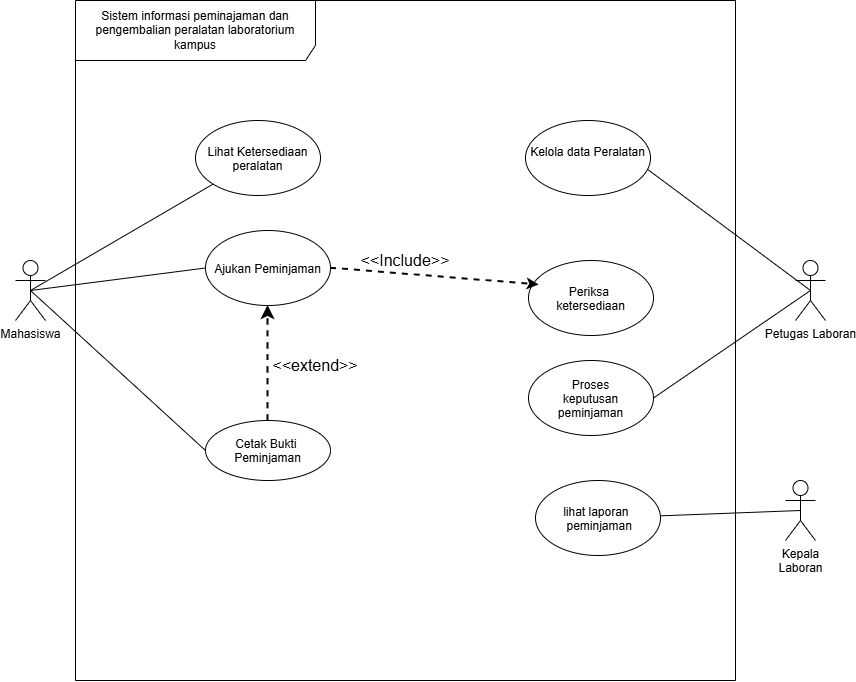

The diagram above was exported from draw.io. Its source (the exported page's mxGraphModel, read from the mxfile embedded in the PNG):
<mxGraphModel dx="886" dy="1215" grid="1" gridSize="10" guides="1" tooltips="1" connect="1" arrows="1" fold="1" page="1" pageScale="1" pageWidth="827" pageHeight="1169" math="0" shadow="0">
  <root>
    <mxCell id="0" />
    <mxCell id="1" parent="0" />
    <mxCell id="is0Sz7JlckCrl0nxkG3o-1" parent="1" style="shape=umlFrame;whiteSpace=wrap;html=1;pointerEvents=0;recursiveResize=0;container=1;collapsible=0;width=240;height=60;" value="Sistem informasi peminajaman dan&lt;div&gt;pengembalian peralatan laboratorium kampus&lt;/div&gt;" vertex="1">
      <mxGeometry height="680" width="660" x="200" y="250" as="geometry" />
    </mxCell>
    <mxCell id="is0Sz7JlckCrl0nxkG3o-2" parent="is0Sz7JlckCrl0nxkG3o-1" style="ellipse;" value="Lihat Ketersediaan&#10;peralatan" vertex="1">
      <mxGeometry height="75" width="125" x="120" y="120" as="geometry" />
    </mxCell>
    <mxCell id="is0Sz7JlckCrl0nxkG3o-3" parent="is0Sz7JlckCrl0nxkG3o-1" style="ellipse;" value="Periksa &#10;ketersediaan" vertex="1">
      <mxGeometry height="75" width="125" x="453" y="260" as="geometry" />
    </mxCell>
    <mxCell id="is0Sz7JlckCrl0nxkG3o-9" parent="is0Sz7JlckCrl0nxkG3o-1" style="ellipse;" value="Ajukan Peminjaman" vertex="1">
      <mxGeometry height="75" width="125" x="130" y="230" as="geometry" />
    </mxCell>
    <mxCell id="is0Sz7JlckCrl0nxkG3o-27" edge="1" parent="is0Sz7JlckCrl0nxkG3o-1" source="is0Sz7JlckCrl0nxkG3o-10" style="edgeStyle=none;curved=1;rounded=0;curveGeometry=1;orthogonalLoop=1;jettySize=auto;html=1;fontSize=12;startSize=8;endSize=8;dashed=1;strokeWidth=2;" target="is0Sz7JlckCrl0nxkG3o-9" value="">
      <mxGeometry relative="1" as="geometry" />
    </mxCell>
    <mxCell id="is0Sz7JlckCrl0nxkG3o-10" parent="is0Sz7JlckCrl0nxkG3o-1" style="ellipse;" value="Cetak Bukti &#10;Peminjaman" vertex="1">
      <mxGeometry height="60" width="125" x="130" y="420" as="geometry" />
    </mxCell>
    <mxCell id="is0Sz7JlckCrl0nxkG3o-11" parent="is0Sz7JlckCrl0nxkG3o-1" style="ellipse;" value="Proses&#10;keputusan&#10;peminjaman" vertex="1">
      <mxGeometry height="75" width="125" x="453" y="360" as="geometry" />
    </mxCell>
    <mxCell id="is0Sz7JlckCrl0nxkG3o-13" parent="is0Sz7JlckCrl0nxkG3o-1" style="ellipse;" value="lihat laporan &#10; peminjaman" vertex="1">
      <mxGeometry height="75" width="125" x="460" y="480" as="geometry" />
    </mxCell>
    <mxCell id="is0Sz7JlckCrl0nxkG3o-22" edge="1" parent="is0Sz7JlckCrl0nxkG3o-1" style="rounded=0;orthogonalLoop=1;jettySize=auto;html=1;endArrow=classic;endFill=1;exitX=0.5;exitY=0.5;exitDx=0;exitDy=0;exitPerimeter=0;entryX=0.085;entryY=0.325;entryDx=0;entryDy=0;entryPerimeter=0;dashed=1;strokeWidth=2;" target="is0Sz7JlckCrl0nxkG3o-3">
      <mxGeometry relative="1" as="geometry">
        <mxPoint x="255" y="267.66999999999996" as="sourcePoint" />
        <mxPoint x="440.9999999999998" y="412.3366666666665" as="targetPoint" />
      </mxGeometry>
    </mxCell>
    <mxCell id="is0Sz7JlckCrl0nxkG3o-26" parent="is0Sz7JlckCrl0nxkG3o-1" style="text;html=1;whiteSpace=wrap;strokeColor=none;fillColor=none;align=center;verticalAlign=middle;rounded=0;fontSize=16;" value="&amp;lt;&amp;lt;Include&amp;gt;&amp;gt;" vertex="1">
      <mxGeometry height="40" width="80" x="290" y="240" as="geometry" />
    </mxCell>
    <mxCell id="is0Sz7JlckCrl0nxkG3o-4" parent="1" style="shape=umlActor;verticalLabelPosition=bottom;verticalAlign=top;html=1;" value="Mahasiswa" vertex="1">
      <mxGeometry height="60" width="30" x="140" y="510" as="geometry" />
    </mxCell>
    <mxCell id="is0Sz7JlckCrl0nxkG3o-5" edge="1" parent="1" source="is0Sz7JlckCrl0nxkG3o-4" style="edgeStyle=none;curved=1;rounded=0;curveGeometry=1;orthogonalLoop=1;jettySize=auto;html=1;fontSize=12;startSize=8;endSize=8;startArrow=none;startFill=0;endArrow=none;endFill=0;exitX=0.5;exitY=0.5;exitDx=0;exitDy=0;exitPerimeter=0;" target="is0Sz7JlckCrl0nxkG3o-2">
      <mxGeometry relative="1" as="geometry" />
    </mxCell>
    <mxCell id="is0Sz7JlckCrl0nxkG3o-6" parent="1" style="shape=umlActor;verticalLabelPosition=bottom;verticalAlign=top;html=1;" value="Petugas Laboran" vertex="1">
      <mxGeometry height="60" width="30" x="920" y="510" as="geometry" />
    </mxCell>
    <mxCell id="is0Sz7JlckCrl0nxkG3o-7" edge="1" parent="1" source="is0Sz7JlckCrl0nxkG3o-6" style="rounded=0;orthogonalLoop=1;jettySize=auto;html=1;entryX=0.964;entryY=0.636;entryDx=0;entryDy=0;entryPerimeter=0;endArrow=none;endFill=0;exitX=0.5;exitY=0.5;exitDx=0;exitDy=0;exitPerimeter=0;" target="is0Sz7JlckCrl0nxkG3o-12">
      <mxGeometry relative="1" as="geometry" />
    </mxCell>
    <mxCell id="is0Sz7JlckCrl0nxkG3o-12" parent="1" style="ellipse;" value="Kelola data Peralatan&#10;" vertex="1">
      <mxGeometry height="75" width="125" x="650" y="370" as="geometry" />
    </mxCell>
    <mxCell id="is0Sz7JlckCrl0nxkG3o-14" parent="1" style="shape=umlActor;verticalLabelPosition=bottom;verticalAlign=top;html=1;" value="Kepala&lt;div&gt;Laboran&lt;/div&gt;" vertex="1">
      <mxGeometry height="60" width="30" x="910" y="730" as="geometry" />
    </mxCell>
    <mxCell id="is0Sz7JlckCrl0nxkG3o-18" edge="1" parent="1" source="is0Sz7JlckCrl0nxkG3o-4" style="edgeStyle=none;curved=1;rounded=0;curveGeometry=1;orthogonalLoop=1;jettySize=auto;html=1;fontSize=12;startSize=8;endSize=8;startArrow=none;startFill=0;endArrow=none;endFill=0;exitX=0.5;exitY=0.5;exitDx=0;exitDy=0;exitPerimeter=0;entryX=0;entryY=0.5;entryDx=0;entryDy=0;" target="is0Sz7JlckCrl0nxkG3o-9">
      <mxGeometry relative="1" as="geometry">
        <mxPoint x="190" y="668" as="sourcePoint" />
        <mxPoint x="420" y="550" as="targetPoint" />
      </mxGeometry>
    </mxCell>
    <mxCell id="is0Sz7JlckCrl0nxkG3o-19" edge="1" parent="1" source="is0Sz7JlckCrl0nxkG3o-4" style="edgeStyle=none;curved=1;rounded=0;curveGeometry=1;orthogonalLoop=1;jettySize=auto;html=1;fontSize=12;startSize=8;endSize=8;startArrow=none;startFill=0;endArrow=none;endFill=0;exitX=0.5;exitY=0.5;exitDx=0;exitDy=0;exitPerimeter=0;entryX=0;entryY=0.5;entryDx=0;entryDy=0;" target="is0Sz7JlckCrl0nxkG3o-10">
      <mxGeometry relative="1" as="geometry">
        <mxPoint x="250" y="678" as="sourcePoint" />
        <mxPoint x="480" y="560" as="targetPoint" />
      </mxGeometry>
    </mxCell>
    <mxCell id="is0Sz7JlckCrl0nxkG3o-20" edge="1" parent="1" source="is0Sz7JlckCrl0nxkG3o-6" style="rounded=0;orthogonalLoop=1;jettySize=auto;html=1;entryX=1;entryY=0.5;entryDx=0;entryDy=0;endArrow=none;endFill=0;exitX=0.5;exitY=0.5;exitDx=0;exitDy=0;exitPerimeter=0;" target="is0Sz7JlckCrl0nxkG3o-11">
      <mxGeometry relative="1" as="geometry">
        <mxPoint x="784" y="782" as="sourcePoint" />
        <mxPoint x="620" y="660" as="targetPoint" />
      </mxGeometry>
    </mxCell>
    <mxCell id="is0Sz7JlckCrl0nxkG3o-21" edge="1" parent="1" source="is0Sz7JlckCrl0nxkG3o-14" style="rounded=0;orthogonalLoop=1;jettySize=auto;html=1;endArrow=none;endFill=0;exitX=0.5;exitY=0.5;exitDx=0;exitDy=0;exitPerimeter=0;" target="is0Sz7JlckCrl0nxkG3o-13">
      <mxGeometry relative="1" as="geometry">
        <mxPoint x="794" y="882" as="sourcePoint" />
        <mxPoint x="630" y="760" as="targetPoint" />
      </mxGeometry>
    </mxCell>
    <mxCell id="is0Sz7JlckCrl0nxkG3o-28" parent="1" style="text;html=1;whiteSpace=wrap;strokeColor=none;fillColor=none;align=center;verticalAlign=middle;rounded=0;fontSize=16;" value="&amp;lt;&amp;lt;extend&amp;gt;&amp;gt;" vertex="1">
      <mxGeometry height="30" width="60" x="410" y="600" as="geometry" />
    </mxCell>
  </root>
</mxGraphModel>